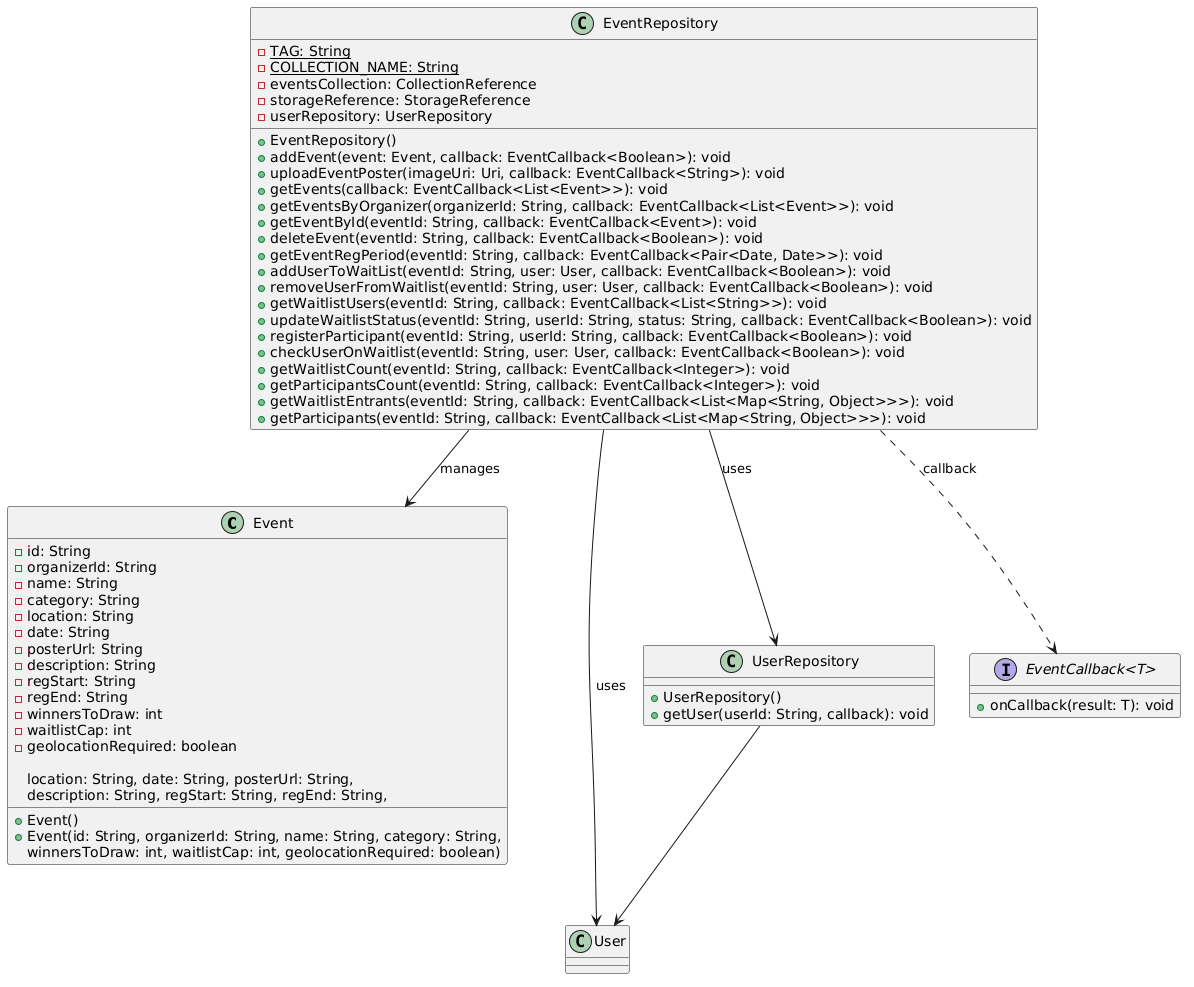

The diagram above was rendered by PlantUML. Its source (embedded in the PNG):
@startuml
class Event {
  - id: String
  - organizerId: String
  - name: String
  - category: String
  - location: String
  - date: String
  - posterUrl: String
  - description: String
  - regStart: String
  - regEnd: String
  - winnersToDraw: int
  - waitlistCap: int
  - geolocationRequired: boolean

  + Event()
  + Event(id: String, organizerId: String, name: String, category: String,
          location: String, date: String, posterUrl: String,
          description: String, regStart: String, regEnd: String,
          winnersToDraw: int, waitlistCap: int, geolocationRequired: boolean)
}

class User

class UserRepository {
  + UserRepository()
  + getUser(userId: String, callback): void
}

interface "EventCallback<T>" {
  + onCallback(result: T): void
}

class EventRepository {
  - TAG: String {static}
  - COLLECTION_NAME: String {static}
  - eventsCollection: CollectionReference
  - storageReference: StorageReference
  - userRepository: UserRepository

  + EventRepository()
  + addEvent(event: Event, callback: EventCallback<Boolean>): void
  + uploadEventPoster(imageUri: Uri, callback: EventCallback<String>): void
  + getEvents(callback: EventCallback<List<Event>>): void
  + getEventsByOrganizer(organizerId: String, callback: EventCallback<List<Event>>): void
  + getEventById(eventId: String, callback: EventCallback<Event>): void
  + deleteEvent(eventId: String, callback: EventCallback<Boolean>): void
  + getEventRegPeriod(eventId: String, callback: EventCallback<Pair<Date, Date>>): void
  + addUserToWaitList(eventId: String, user: User, callback: EventCallback<Boolean>): void
  + removeUserFromWaitlist(eventId: String, user: User, callback: EventCallback<Boolean>): void
  + getWaitlistUsers(eventId: String, callback: EventCallback<List<String>>): void
  + updateWaitlistStatus(eventId: String, userId: String, status: String, callback: EventCallback<Boolean>): void
  + registerParticipant(eventId: String, userId: String, callback: EventCallback<Boolean>): void
  + checkUserOnWaitlist(eventId: String, user: User, callback: EventCallback<Boolean>): void
  + getWaitlistCount(eventId: String, callback: EventCallback<Integer>): void
  + getParticipantsCount(eventId: String, callback: EventCallback<Integer>): void
  + getWaitlistEntrants(eventId: String, callback: EventCallback<List<Map<String, Object>>>): void
  + getParticipants(eventId: String, callback: EventCallback<List<Map<String, Object>>>): void
}

EventRepository --> Event : manages
EventRepository --> User : uses
EventRepository --> UserRepository : uses
EventRepository ..> "EventCallback<T>" : callback
UserRepository --> User
@enduml